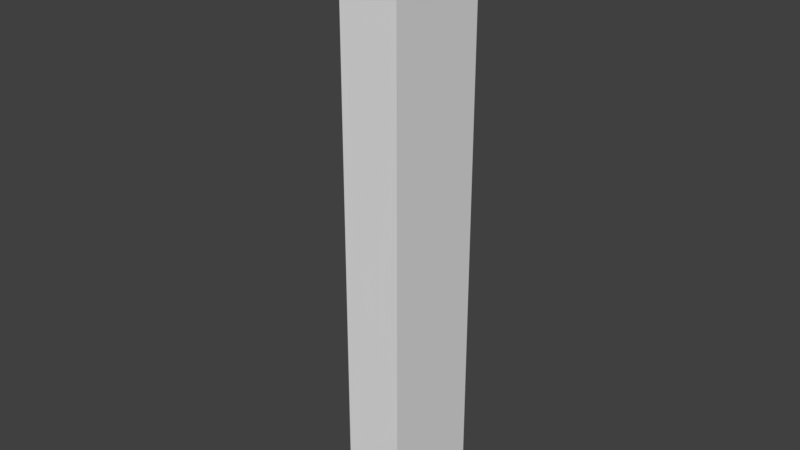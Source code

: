# Source: ARCard9.blend  (saved by Blender 2.78.0; exported with 4.5.12 LTS)
import bpy
from mathutils import Matrix  # noqa: F401  (used for matrix-valued properties, if any)

bpy.ops.wm.read_factory_settings(use_empty=True)
scene = bpy.context.scene
scene.name = 'Scene'

# ---- collections
col_collection_1 = bpy.data.collections.new('Collection 1'); scene.collection.children.link(col_collection_1)

# ---- world
world_world = bpy.data.worlds.new('World'); scene.world = world_world
world_world.color = (0.05088, 0.05088, 0.05088)
world_world.use_sun_shadow = False
world_world.sun_shadow_jitter_overblur = 0.0
world_world.cycles.sampling_method = 'MANUAL'

# ---- meshes
me_plane_014 = bpy.data.meshes.new('Plane.014')
me_plane_014.from_pydata([(0.2058, -0.111, -0.05), (0.9355, -0.111, -0.05), (0.9355, 0.0567, -0.05), (0.2058, 0.0567, -0.05), (-0.1648, -0.1648, 3.013e-08), (0.1648, -0.1648, 3.013e-08), (-0.1648, 0.1648, -3.013e-08), (0.1648, 0.1648, -3.013e-08)], [], [(0, 1, 2, 3), (4, 5, 7, 6)])
_uv = me_plane_014.uv_layers.new(name='UVMap')
_uv.uv.foreach_set('vector', [0.2613, 0.5128, 0.4885, 0.5128, 0.4885, 0.565, 0.2613, 0.565, 0.1262, 0.5011, 0.249, 0.5011, 0.249, 0.6239, 0.1262, 0.6239])
me_plane_014.use_remesh_preserve_volume = False
me_plane_014.use_remesh_preserve_attributes = False
me_plane_014.use_mirror_vertex_groups = False
me_plane_014.update()
me_plane_013 = bpy.data.meshes.new('Plane.013')
me_plane_013.from_pydata([(0.2058, -0.111, -0.05), (0.9355, -0.111, -0.05), (0.9355, 0.0567, -0.05), (0.2058, 0.0567, -0.05), (-0.1648, -0.1648, 3.013e-08), (0.1648, -0.1648, 3.013e-08), (-0.1648, 0.1648, -3.013e-08), (0.1648, 0.1648, -3.013e-08)], [], [(0, 1, 2, 3), (4, 5, 7, 6)])
_uv = me_plane_013.uv_layers.new(name='UVMap')
_uv.uv.foreach_set('vector', [0.2613, 0.7028, 0.4885, 0.7028, 0.4885, 0.755, 0.2613, 0.755, 0.1262, 0.6261, 0.249, 0.6261, 0.249, 0.7489, 0.1262, 0.7489])
me_plane_013.use_remesh_preserve_volume = False
me_plane_013.use_remesh_preserve_attributes = False
me_plane_013.use_mirror_vertex_groups = False
me_plane_013.update()
me_plane_012 = bpy.data.meshes.new('Plane.012')
me_plane_012.from_pydata([(0.2058, -0.111, -0.05), (0.9355, -0.111, -0.05), (0.9355, 0.0567, -0.05), (0.2058, 0.0567, -0.05), (-0.1648, -0.1648, 3.013e-08), (0.1648, -0.1648, 3.013e-08), (-0.1648, 0.1648, -3.013e-08), (0.1648, 0.1648, -3.013e-08)], [], [(0, 1, 2, 3), (4, 5, 7, 6)])
_uv = me_plane_012.uv_layers.new(name='UVMap')
_uv.uv.foreach_set('vector', [0.2613, 0.5778, 0.4885, 0.5778, 0.4885, 0.63, 0.2613, 0.63, 0.001189, 0.5011, 0.124, 0.5011, 0.124, 0.6239, 0.001189, 0.6239])
me_plane_012.use_remesh_preserve_volume = False
me_plane_012.use_remesh_preserve_attributes = False
me_plane_012.use_mirror_vertex_groups = False
me_plane_012.update()
me_plane_010 = bpy.data.meshes.new('Plane.010')
me_plane_010.from_pydata([(0.2058, -0.111, -0.05), (0.9355, -0.111, -0.05), (0.9355, 0.0567, -0.05), (0.2058, 0.0567, -0.05), (-0.1648, -0.1648, 3.013e-08), (0.1648, -0.1648, 3.013e-08), (-0.1648, 0.1648, -3.013e-08), (0.1648, 0.1648, -3.013e-08)], [], [(0, 1, 2, 3), (4, 5, 7, 6)])
_uv = me_plane_010.uv_layers.new(name='UVMap')
_uv.uv.foreach_set('vector', [0.2613, 0.6398, 0.4885, 0.6398, 0.4885, 0.692, 0.2613, 0.692, 0.001187, 0.6261, 0.124, 0.6261, 0.124, 0.7489, 0.001187, 0.7489])
me_plane_010.use_remesh_preserve_volume = False
me_plane_010.use_remesh_preserve_attributes = False
me_plane_010.use_mirror_vertex_groups = False
me_plane_010.update()
me_plane_003 = bpy.data.meshes.new('Plane.003')
me_plane_003.from_pydata([(-0.3, -0.225, 8.047e-08), (-0.3, 0.225, -8.047e-08), (-0.3, 0.21, -6.592e-08), (-0.1084, 0.008283, 3.68e-09), (-0.2885, -0.225, 8.047e-08), (-0.1013, 0.0007807, 6.268e-09), (-0.3, 0.225, -0.1303), (-0.3, -0.225, -0.1303), (-0.3, 0.21, -0.1303), (-0.1013, 0.0007807, -0.1303), (-0.1084, 0.008283, -0.1303), (-0.2885, -0.225, -0.1303), (0.3, -0.225, 8.047e-08), (0.3, 0.225, -8.047e-08), (-3.397e-08, -0.225, 8.047e-08), (3.397e-08, 0.225, -8.047e-08), (-1.373e-08, -0.09091, 2.854e-08), (0.3, 0.21, -6.592e-08), (-1.599e-08, -0.1059, 4.308e-08), (0.1084, 0.008283, 3.68e-09), (0.2885, -0.225, 8.047e-08), (0.1013, 0.0007807, 6.268e-09), (0.3, 0.225, -0.1303), (3.397e-08, 0.225, -0.1303), (-1.599e-08, -0.1059, -0.1303), (-3.397e-08, -0.225, -0.1303), (-1.373e-08, -0.09091, -0.1303), (0.3, -0.225, -0.1303), (0.3, 0.21, -0.1303), (0.1013, 0.0007806, -0.1303), (0.1084, 0.008283, -0.1303), (0.2885, -0.225, -0.1303)], [], [(14, 18, 5, 4), (15, 1, 16), (0, 3, 2), (25, 11, 9, 24), (23, 26, 6), (7, 8, 10), (5, 9, 11, 4), (3, 10, 8, 2), (1, 6, 26, 16), (15, 23, 6, 1), (0, 7, 10, 3), (2, 8, 7, 0), (4, 11, 25, 14), (18, 24, 9, 5), (14, 20, 21, 18), (15, 16, 13), (12, 17, 19), (25, 24, 29, 31), (23, 22, 26), (27, 30, 28), (21, 20, 31, 29), (19, 17, 28, 30), (13, 16, 26, 22), (15, 13, 22, 23), (12, 19, 30, 27), (17, 12, 27, 28), (14, 18, 24, 25), (20, 14, 25, 31), (18, 21, 29, 24), (16, 15, 23, 26)])
_uv = me_plane_003.uv_layers.new(name='UVMap')
_uv.uv.foreach_set('vector', [0.5151, 0.6423, 0.5151, 0.667, 0.5185, 0.6891, 0.5248, 0.6423, 0.5151, 0.7357, 0.5252, 0.7357, 0.5151, 0.6701, 0.5252, 0.6423, 0.5187, 0.6907, 0.5252, 0.7325, 0.5151, 0.6285, 0.5275, 0.6285, 0.5195, 0.688, 0.5151, 0.6599, 0.5151, 0.7471, 0.5151, 0.6638, 0.528, 0.7471, 0.528, 0.6285, 0.528, 0.7431, 0.5198, 0.69, 0.5493, 0.6891, 0.5502, 0.688, 0.5582, 0.6285, 0.5556, 0.6423, 0.5495, 0.6907, 0.5505, 0.69, 0.5587, 0.7431, 0.556, 0.7325, 0.556, 0.7357, 0.5587, 0.7471, 0.5459, 0.6638, 0.5458, 0.6701, 0.5151, 0.7357, 0.5151, 0.7471, 0.528, 0.7471, 0.5252, 0.7357, 0.556, 0.6423, 0.5587, 0.6285, 0.5505, 0.69, 0.5495, 0.6907, 0.5252, 0.7325, 0.528, 0.7431, 0.528, 0.6285, 0.5252, 0.6423, 0.5248, 0.6423, 0.5275, 0.6285, 0.5151, 0.6285, 0.5151, 0.6423, 0.5458, 0.667, 0.5459, 0.6599, 0.5502, 0.688, 0.5493, 0.6891, 0.5151, 0.6423, 0.5053, 0.6423, 0.5116, 0.6891, 0.5151, 0.667, 0.5151, 0.7357, 0.5151, 0.6701, 0.5049, 0.7357, 0.5049, 0.6423, 0.5049, 0.7325, 0.5114, 0.6907, 0.5151, 0.6285, 0.5151, 0.6599, 0.5108, 0.688, 0.5027, 0.6285, 0.5151, 0.7471, 0.5022, 0.7471, 0.5151, 0.6638, 0.5022, 0.6285, 0.5104, 0.69, 0.5022, 0.7431, 0.5424, 0.6891, 0.5361, 0.6423, 0.5335, 0.6285, 0.5415, 0.688, 0.5422, 0.6907, 0.5357, 0.7325, 0.533, 0.7431, 0.5412, 0.69, 0.5357, 0.7357, 0.5458, 0.6701, 0.5459, 0.6638, 0.533, 0.7471, 0.5151, 0.7357, 0.5049, 0.7357, 0.5022, 0.7471, 0.5151, 0.7471, 0.5357, 0.6423, 0.5422, 0.6907, 0.5412, 0.69, 0.533, 0.6285, 0.5049, 0.7325, 0.5049, 0.6423, 0.5022, 0.6285, 0.5022, 0.7431, 0.5151, 0.6423, 0.5151, 0.667, 0.5151, 0.6599, 0.5151, 0.6285, 0.5053, 0.6423, 0.5151, 0.6423, 0.5151, 0.6285, 0.5027, 0.6285, 0.5458, 0.667, 0.5424, 0.6891, 0.5415, 0.688, 0.5459, 0.6599, 0.5151, 0.6701, 0.5151, 0.7357, 0.5151, 0.7471, 0.5151, 0.6638])
me_plane_003.use_remesh_preserve_volume = False
me_plane_003.use_remesh_preserve_attributes = False
me_plane_003.use_mirror_vertex_groups = False
me_plane_003.update()
me_plane_008 = bpy.data.meshes.new('Plane.008')
me_plane_008.from_pydata([(0.54, -0.96, 0.3), (0.54, 0.96, 0.3), (-0.54, -0.96, 0.3), (-0.54, 0.96, 0.3), (-0.54, -0.96, -10.28), (0.54, -0.96, -10.28), (0.54, 0.96, -10.28), (-0.54, 0.96, -10.28)], [], [(5, 6, 7, 4), (1, 3, 7, 6), (2, 0, 5, 4), (3, 2, 4, 7), (0, 1, 6, 5)])
_uv = me_plane_008.uv_layers.new(name='UVMap')
_uv.uv.foreach_set('vector', [0.9862, 0.4241, 0.9862, 0.5965, 0.9862, 0.5965, 0.9862, 0.4241, 0.02704, 0.4584, 0.02704, 0.5673, 0.9769, 0.5673, 0.9769, 0.4584, 0.02704, 0.5673, 0.02704, 0.4584, 0.9769, 0.4584, 0.9769, 0.5673, 0.02704, 0.5943, 0.02704, 0.4314, 0.9769, 0.4314, 0.9769, 0.5943, 0.02704, 0.4314, 0.02704, 0.5943, 0.9769, 0.5943, 0.9769, 0.4314])
me_plane_008.use_remesh_preserve_volume = False
me_plane_008.use_remesh_preserve_attributes = False
me_plane_008.use_mirror_vertex_groups = False
me_plane_008.update()
me_plane_002 = bpy.data.meshes.new('Plane.002')
me_plane_002.from_pydata([], [], [])
_uv = me_plane_002.uv_layers.new(name='UVMap')
_uv.uv.foreach_set('vector', [])
me_plane_002.use_remesh_preserve_volume = False
me_plane_002.use_remesh_preserve_attributes = False
me_plane_002.use_mirror_vertex_groups = False
me_plane_002.update()
me_plane_001 = bpy.data.meshes.new('Plane.001')
me_plane_001.from_pydata([(-1.028, 0.611, 0.3204), (-1.032, 0.6079, 0.3204), (-1.032, 0.611, 0.3204), (-1.02, 0.6, 0.3287), (-1.04, 0.6189, 0.3287), (-0.91, 0.6, 0.3287), (-0.91, 0.6189, 0.3287), (-1.02, 0.4889, 0.3287), (-1.04, 0.4889, 0.3287), (1.028, 0.611, 0.3204), (1.032, 0.6079, 0.3204), (1.032, 0.611, 0.3204), (1.02, 0.6, 0.3287), (1.04, 0.6189, 0.3287), (0.91, 0.6, 0.3287), (0.91, 0.6189, 0.3287), (1.02, 0.4889, 0.3287), (1.04, 0.4889, 0.3287), (-1.028, -0.611, 0.3204), (-1.032, -0.6079, 0.3204), (-1.032, -0.611, 0.3204), (-1.02, -0.6, 0.3287), (-1.04, -0.6189, 0.3287), (-0.91, -0.6, 0.3287), (-0.91, -0.6189, 0.3287), (-1.02, -0.4889, 0.3287), (-1.04, -0.4889, 0.3287), (1.028, -0.611, 0.3204), (1.032, -0.6079, 0.3204), (1.032, -0.611, 0.3204), (1.02, -0.6, 0.3287), (1.04, -0.6189, 0.3287), (0.91, -0.6, 0.3287), (0.91, -0.6189, 0.3287), (1.02, -0.4889, 0.3287), (1.04, -0.4889, 0.3287)], [(1, 2), (0, 2), (10, 11), (9, 11), (19, 20), (18, 20), (28, 29), (27, 29)], [(4, 8, 7, 3, 5, 6), (25, 26, 22, 24, 23, 21), (14, 12, 16, 17, 13, 15), (32, 33, 31, 35, 34, 30)])
_uv = me_plane_001.uv_layers.new(name='UVMap')
_uv.uv.foreach_set('vector', [0.2151, 0.7539, 0.2151, 0.7539, 0.2151, 0.7539, 0.2151, 0.7539, 0.2151, 0.7539, 0.2151, 0.7539, 0.2151, 0.7539, 0.2151, 0.7539, 0.2151, 0.7539, 0.2151, 0.7539, 0.2151, 0.7539, 0.2151, 0.7539, 0.2151, 0.7539, 0.2151, 0.7539, 0.2151, 0.7539, 0.2151, 0.7539, 0.2151, 0.7539, 0.2151, 0.7539, 0.2151, 0.7539, 0.2151, 0.7539, 0.2151, 0.7539, 0.2151, 0.7539, 0.2151, 0.7539, 0.2151, 0.7539])
me_plane_001.use_remesh_preserve_volume = False
me_plane_001.use_remesh_preserve_attributes = False
me_plane_001.use_mirror_vertex_groups = False
me_plane_001.update()
me_plane_006 = bpy.data.meshes.new('Plane.006')
me_plane_006.from_pydata([(-0.196, 1.847e-08, -2.173e-08), (0.196, -1.847e-08, 2.173e-08), (-0.196, -0.392, -6.933e-09), (0.196, -0.392, 3.653e-08), (-0.196, -3.052e-09, -0.1425), (0.196, -3.998e-08, -0.1425), (-0.196, -0.392, -0.1425), (0.196, -0.392, -0.1425)], [], [(1, 0, 2, 3), (5, 7, 6, 4), (0, 4, 6, 2), (1, 5, 4, 0), (3, 7, 5, 1), (2, 6, 7, 3)])
_uv = me_plane_006.uv_layers.new(name='UVMap')
_uv.uv.foreach_set('vector', [0.8737, 0.8805, 0.8737, 0.995, 0.7514, 0.995, 0.7514, 0.8805, 0.8737, 0.998, 0.7514, 0.998, 0.7514, 0.998, 0.8737, 0.998, 0.8737, 0.998, 0.8737, 0.998, 0.7514, 0.998, 0.7514, 0.998, 0.8737, 0.998, 0.8737, 0.998, 0.8737, 0.998, 0.8737, 0.998, 0.7514, 0.998, 0.7514, 0.998, 0.8737, 0.998, 0.8737, 0.998, 0.7514, 0.998, 0.7514, 0.998, 0.7514, 0.998, 0.7514, 0.998])
me_plane_006.use_remesh_preserve_volume = False
me_plane_006.use_remesh_preserve_attributes = False
me_plane_006.use_mirror_vertex_groups = False
me_plane_006.update()
me_plane_005 = bpy.data.meshes.new('Plane.005')
me_plane_005.from_pydata([(-0.196, 1.847e-08, -2.173e-08), (0.196, -1.847e-08, 2.173e-08), (-0.196, -0.392, -6.933e-09), (0.196, -0.392, 3.653e-08), (-0.196, -3.052e-09, -0.1425), (0.196, -3.998e-08, -0.1425), (-0.196, -0.392, -0.1425), (0.196, -0.392, -0.1425)], [], [(1, 0, 2, 3), (5, 7, 6, 4), (0, 4, 6, 2), (1, 5, 4, 0), (3, 7, 5, 1), (2, 6, 7, 3)])
_uv = me_plane_005.uv_layers.new(name='UVMap')
_uv.uv.foreach_set('vector', [0.999, 0.7555, 0.999, 0.8689, 0.8779, 0.8689, 0.8779, 0.7555, 0.999, 0.8708, 0.8779, 0.8708, 0.8779, 0.8708, 0.999, 0.8708, 0.999, 0.8708, 0.999, 0.8708, 0.8779, 0.8708, 0.8779, 0.8708, 0.999, 0.8708, 0.999, 0.8708, 0.999, 0.8708, 0.999, 0.8708, 0.8779, 0.8708, 0.8779, 0.8708, 0.999, 0.8708, 0.999, 0.8708, 0.8779, 0.8708, 0.8779, 0.8708, 0.8779, 0.8708, 0.8779, 0.8708])
me_plane_005.use_remesh_preserve_volume = False
me_plane_005.use_remesh_preserve_attributes = False
me_plane_005.use_mirror_vertex_groups = False
me_plane_005.update()
me_plane_004 = bpy.data.meshes.new('Plane.004')
me_plane_004.from_pydata([(-0.196, 1.259e-08, -3.763e-08), (0.196, -1.259e-08, 3.763e-08), (-0.196, -0.392, -8.036e-09), (0.196, -0.392, 6.722e-08), (-0.196, 1.831e-09, -0.1425), (0.196, -2.335e-08, -0.1425), (-0.196, -0.392, -0.1425), (0.196, -0.392, -0.1425)], [], [(1, 0, 2, 3), (5, 7, 6, 4), (0, 4, 6, 2), (1, 5, 4, 0), (3, 7, 5, 1), (2, 6, 7, 3)])
_uv = me_plane_004.uv_layers.new(name='UVMap')
_uv.uv.foreach_set('vector', [0.9993, 0.8793, 0.9993, 0.9936, 0.8772, 0.9936, 0.8772, 0.8793, 0.9993, 0.9884, 0.8772, 0.9884, 0.8772, 0.9884, 0.9993, 0.9884, 0.9993, 0.9884, 0.9993, 0.9884, 0.8772, 0.9884, 0.8772, 0.9884, 0.9993, 0.8793, 0.9993, 0.8793, 0.9993, 0.9936, 0.9993, 0.9936, 0.8772, 0.9884, 0.8772, 0.9884, 0.9993, 0.9884, 0.9993, 0.9884, 0.8772, 0.9936, 0.8772, 0.9936, 0.8772, 0.8793, 0.8772, 0.8793])
me_plane_004.use_remesh_preserve_volume = False
me_plane_004.use_remesh_preserve_attributes = False
me_plane_004.use_mirror_vertex_groups = False
me_plane_004.update()
me_plane = bpy.data.meshes.new('Plane')
me_plane.from_pydata([(0.54, -0.96, 9.704e-08), (0.54, 0.96, 2.42e-07), (-0.54, -0.96, -2.42e-07), (-0.54, 0.96, -9.704e-08)], [], [(0, 1, 3, 2)])
_uv = me_plane.uv_layers.new(name='UVMap')
_uv.uv.foreach_set('vector', [0.0, 0.0, 1.0, 0.0, 1.0, 1.0, 0.0, 1.0])
me_plane.use_remesh_preserve_volume = False
me_plane.use_remesh_preserve_attributes = False
me_plane.use_mirror_vertex_groups = False
me_plane.update()
me_plane_019 = bpy.data.meshes.new('Plane.019')
me_plane_019.from_pydata([(0.96, 0.54, 9.704e-08), (-0.96, 0.54, 2.42e-07), (0.96, -0.54, -2.42e-07), (-0.96, -0.54, -9.704e-08)], [], [(0, 1, 3, 2)])
_uv = me_plane_019.uv_layers.new(name='UVMap')
_uv.uv.foreach_set('vector', [1.0, 1.0, 0.0, 1.0, -5.96e-08, 1.192e-07, 1.0, -5.96e-08])
me_plane_019.use_remesh_preserve_volume = False
me_plane_019.use_remesh_preserve_attributes = False
me_plane_019.use_mirror_vertex_groups = False
me_plane_019.update()

# ---- objects
ob_social_vcard = bpy.data.objects.new('SOCIAL_VCard', me_plane_014)
ob_social_facebook = bpy.data.objects.new('SOCIAL_Facebook', me_plane_013)
ob_social_instagram = bpy.data.objects.new('SOCIAL_Instagram', me_plane_012)
ob_social_linkedin = bpy.data.objects.new('SOCIAL_LinkedIn', me_plane_010)
ob_mail_logo = bpy.data.objects.new('MAIL_Logo', me_plane_003)
ob_mail_geom_backing = bpy.data.objects.new('MAIL_Geom_Backing', me_plane_008)
ob_detectionplane = bpy.data.objects.new('DetectionPlane', me_plane_002)
ob_reel_corners = bpy.data.objects.new('REEL_Corners', me_plane_001)
ob_ubutton2 = bpy.data.objects.new('UButton2', me_plane_006)
ob_ubutton1 = bpy.data.objects.new('UButton1', me_plane_005)
ob_ubutton0 = bpy.data.objects.new('UButton0', me_plane_004)
ob_screenmask = bpy.data.objects.new('ScreenMask', me_plane)
ob_reel_video = bpy.data.objects.new('REEL_Video', me_plane_019)

# ---- transforms, parenting, visibility, modifiers, constraints
ob_social_vcard.location = (-0.3752, -0.7395, 0.1944)
ob_social_vcard.lineart.crease_threshold = 0.0
ob_social_facebook.location = (-0.3752, -0.2395, 0.1944)
ob_social_facebook.lineart.crease_threshold = 0.0
ob_social_instagram.location = (-0.3752, 0.2605, 0.1944)
ob_social_instagram.lineart.crease_threshold = 0.0
ob_social_linkedin.location = (-0.3752, 0.7605, 0.1844)
ob_social_linkedin.lineart.crease_threshold = 0.0
ob_mail_logo.location = (0.0, 0.0, 0.0)
ob_mail_logo.lineart.crease_threshold = 0.0
ob_mail_geom_backing.location = (0.0, 0.0, 0.0)
ob_mail_geom_backing.lineart.crease_threshold = 0.0
ob_detectionplane.location = (0.0, 0.0, 0.0)
ob_detectionplane.lineart.crease_threshold = 0.0
ob_reel_corners.location = (0.0, 0.0, 0.0)
ob_reel_corners.hide_viewport = True
ob_reel_corners.lineart.crease_threshold = 0.0
ob_ubutton2.location = (0.4126, -1.04, 0.3287)
ob_ubutton2.scale = (1.0, 0.5, 1.0)
ob_ubutton2.lineart.crease_threshold = 0.0
ob_ubutton1.location = (0.0, -1.04, 0.3287)
ob_ubutton1.scale = (1.0, 0.5, 1.0)
ob_ubutton1.lineart.crease_threshold = 0.0
ob_ubutton0.location = (-0.4126, -1.04, 0.3287)
ob_ubutton0.lineart.crease_threshold = 0.0
ob_screenmask.location = (-8.941e-08, -2.98e-08, 0.3)
ob_screenmask.hide_viewport = True
ob_screenmask.lineart.crease_threshold = 0.0
ob_reel_video.location = (-8.941e-08, -2.98e-08, 0.3)
ob_reel_video.hide_viewport = True
ob_reel_video.lineart.crease_threshold = 0.0

# ---- collection membership
col_collection_1.objects.link(ob_social_vcard)
col_collection_1.objects.link(ob_social_facebook)
col_collection_1.objects.link(ob_social_instagram)
col_collection_1.objects.link(ob_social_linkedin)
col_collection_1.objects.link(ob_mail_logo)
col_collection_1.objects.link(ob_mail_geom_backing)
col_collection_1.objects.link(ob_detectionplane)
col_collection_1.objects.link(ob_reel_corners)
col_collection_1.objects.link(ob_ubutton2)
col_collection_1.objects.link(ob_ubutton1)
col_collection_1.objects.link(ob_ubutton0)
col_collection_1.objects.link(ob_screenmask)
col_collection_1.objects.link(ob_reel_video)

# ---- scene / render settings (as saved in the file)
scene.frame_start = 1; scene.frame_end = 250; scene.frame_set(0)
scene.render.engine = 'BLENDER_EEVEE_NEXT'
scene.render.resolution_percentage = 50
scene.render.dither_intensity = 0.0
scene.cycles.use_denoising = False
scene.cycles.samples = 128
scene.cycles.sampling_pattern = 'TABULATED_SOBOL'
scene.cycles.light_sampling_threshold = 0.0
scene.cycles.use_adaptive_sampling = False
scene.cycles.use_light_tree = False
scene.cycles.blur_glossy = 0.0
scene.cycles.sample_clamp_indirect = 0.0
scene.view_settings.view_transform = 'Standard'
bpy.context.view_layer.update()

# ---- added for rendering (the .blend has no active camera and no usable light): camera, sun
cam_auto = bpy.data.cameras.new('AutoCamera')
cam_auto.lens = 50.0
cam_auto.sensor_width = 36.0
cam_auto.clip_end = 1000.0
ob_auto_camera = bpy.data.objects.new('AutoCamera', cam_auto)
scene.collection.objects.link(ob_auto_camera)
ob_auto_camera.location = (10.2442, -12.529, 3.21977)
ob_auto_camera.rotation_euler = (1.09748, -7.21219e-08, 0.694738)
scene.camera = ob_auto_camera
light_auto_sun = bpy.data.lights.new('AutoSun', 'SUN')
light_auto_sun.energy = 3.0
light_auto_sun.angle = 0.0523599
ob_auto_sun = bpy.data.objects.new('AutoSun', light_auto_sun)
scene.collection.objects.link(ob_auto_sun)
ob_auto_sun.rotation_euler = (0.872665, 0.174533, 0.523599)
bpy.context.view_layer.update()
